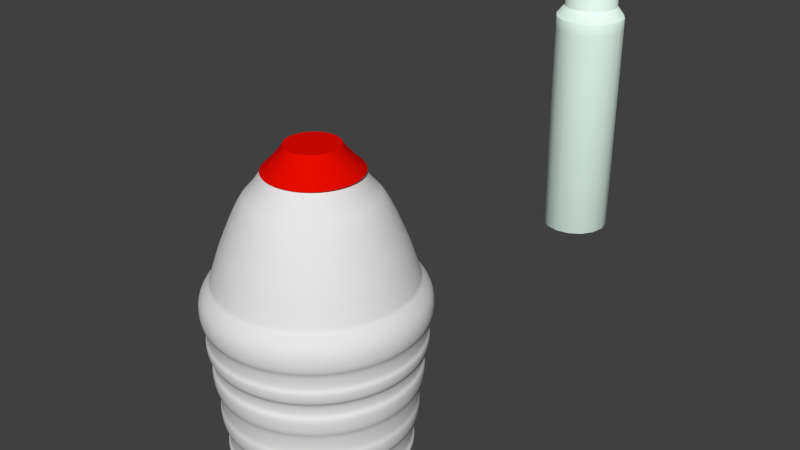 # Source: bottleoil.blend  (saved by Blender 2.74.0; exported with 4.5.12 LTS)
import bpy
from mathutils import Matrix  # noqa: F401  (used for matrix-valued properties, if any)

bpy.ops.wm.read_factory_settings(use_empty=True)
scene = bpy.context.scene
scene.name = 'Scene'

# ---- collections
col_collection_1 = bpy.data.collections.new('Collection 1'); scene.collection.children.link(col_collection_1)

# ---- materials (node trees are filled in below, after node groups)
mat_material_006 = bpy.data.materials.new('Material.006')
mat_material_006.alpha_threshold = 0.0
mat_material_006.use_transparent_shadow = False
mat_material_006.diffuse_color = (0.8, 0.003857, 0.0, 1.0)
mat_material_006.roughness = 0.5
mat_material_006.specular_intensity = 0.0
mat_material_005 = bpy.data.materials.new('Material.005')
mat_material_005.alpha_threshold = 0.0
mat_material_005.use_transparent_shadow = False
mat_material_005.diffuse_color = (0.8, 0.7818, 0.0, 1.0)
mat_material_005.roughness = 0.5
mat_material_005.specular_intensity = 1.0
mat_bottle2 = bpy.data.materials.new('bottle2')
mat_bottle2.alpha_threshold = 0.0
mat_bottle2.use_transparent_shadow = False
mat_bottle2.roughness = 0.5
mat_bottle2.specular_intensity = 1.0
mat_cover = bpy.data.materials.new('cover')
mat_cover.alpha_threshold = 0.0
mat_cover.use_transparent_shadow = False
mat_cover.diffuse_color = (0.0, 0.0, 0.0, 1.0)
mat_cover.roughness = 0.5
mat_cover.specular_intensity = 0.2
mat_material_004 = bpy.data.materials.new('Material.004')
mat_material_004.alpha_threshold = 0.0
mat_material_004.use_transparent_shadow = False
mat_material_004.diffuse_color = (0.8, 0.6477, 0.0, 1.0)
mat_material_004.roughness = 0.5
mat_material_004.specular_intensity = 1.0
mat_material_002 = bpy.data.materials.new('Material.002')
mat_material_002.alpha_threshold = 0.0
mat_material_002.use_transparent_shadow = False
mat_material_002.diffuse_color = (0.8322, 1.0, 0.9111, 1.0)
mat_material_002.roughness = 0.5
mat_material_002.specular_intensity = 1.0

# ---- material node trees

# ---- world
world_world = bpy.data.worlds.new('World'); scene.world = world_world
world_world.color = (0.05088, 0.05088, 0.05088)
world_world.use_sun_shadow = False
world_world.sun_shadow_jitter_overblur = 0.0
world_world.cycles.sampling_method = 'MANUAL'
world_world.cycles.sample_map_resolution = 256

# ---- meshes
me_circle_002 = bpy.data.meshes.new('Circle.002')
me_circle_002.from_pydata([(0.0, 1.0, -0.0779), (-0.3827, 0.9239, -0.0779), (-0.7071, 0.7071, -0.0779), (-0.9239, 0.3827, -0.0779), (-1.0, -4.371e-08, -0.0779), (-0.9239, -0.3827, -0.0779), (-0.7071, -0.7071, -0.0779), (-0.3827, -0.9239, -0.0779), (-1.51e-07, -1.0, -0.0779), (0.3827, -0.9239, -0.0779), (0.7071, -0.7071, -0.0779), (0.9239, -0.3827, -0.0779), (1.0, 1.192e-08, -0.0779), (0.9239, 0.3827, -0.0779), (0.7071, 0.7071, -0.0779), (0.3827, 0.9239, -0.0779), (-6.757e-09, 0.8186, 0.09485), (-0.3133, 0.7563, 0.09485), (-0.5789, 0.5789, 0.09485), (-0.7563, 0.3133, 0.09485), (-0.8186, -3.376e-08, 0.09485), (-0.7563, -0.3133, 0.09485), (-0.5789, -0.5789, 0.09485), (-0.3133, -0.7563, 0.09485), (-1.304e-07, -0.8186, 0.09485), (0.3133, -0.7563, 0.09485), (0.5789, -0.5789, 0.09485), (0.7563, -0.3133, 0.09485), (0.8186, 1.179e-08, 0.09485), (0.7563, 0.3133, 0.09485), (0.5789, 0.5789, 0.09485), (0.3133, 0.7563, 0.09485), (-1.816e-08, 0.6685, 0.2497), (-0.2558, 0.6176, 0.2497), (-0.4727, 0.4727, 0.2497), (-0.6176, 0.2558, 0.2497), (-0.6685, -2.757e-08, 0.2497), (-0.6176, -0.2558, 0.2497), (-0.4727, -0.4727, 0.2497), (-0.2558, -0.6176, 0.2497), (-1.191e-07, -0.6685, 0.2497), (0.2558, -0.6176, 0.2497), (0.4727, -0.4727, 0.2497), (0.6176, -0.2558, 0.2497), (0.6685, 9.627e-09, 0.2497), (0.6176, 0.2558, 0.2497), (0.4727, 0.4727, 0.2497), (0.2558, 0.6176, 0.2497), (-2.316e-08, 0.5945, 0.3511), (-0.2275, 0.5493, 0.3511), (-0.4204, 0.4204, 0.3511), (-0.5493, 0.2275, 0.3511), (-0.5945, -2.493e-08, 0.3511), (-0.5493, -0.2275, 0.3511), (-0.4204, -0.4204, 0.3511), (-0.2275, -0.5493, 0.3511), (-1.129e-07, -0.5945, 0.3511), (0.2275, -0.5493, 0.3511), (0.4204, -0.4204, 0.3511), (0.5493, -0.2275, 0.3511), (0.5945, 8.149e-09, 0.3511), (0.5493, 0.2275, 0.3511), (0.4204, 0.4204, 0.3511), (0.2275, 0.5493, 0.3511), (-3.726e-09, 0.9, -0.0779), (-0.3444, 0.8315, -0.0779), (-0.6364, 0.6364, -0.0779), (-0.8315, 0.3444, -0.0779), (-0.9, -3.822e-08, -0.0779), (-0.8315, -0.3444, -0.0779), (-0.6364, -0.6364, -0.0779), (-0.3444, -0.8315, -0.0779), (-1.396e-07, -0.9, -0.0779), (0.3444, -0.8315, -0.0779), (0.6364, -0.6364, -0.0779), (0.8315, -0.3444, -0.0779), (0.9, 1.185e-08, -0.0779), (0.8315, 0.3444, -0.0779), (0.6364, 0.6364, -0.0779), (0.3444, 0.8315, -0.0779), (-2.638e-08, 0.5565, 0.4211), (-0.213, 0.5142, 0.4211), (-0.3935, 0.3935, 0.4211), (-0.5142, 0.213, 0.4211), (-0.5565, -2.334e-08, 0.4211), (-0.5142, -0.213, 0.4211), (-0.3935, -0.3935, 0.4211), (-0.213, -0.5142, 0.4211), (-1.104e-07, -0.5565, 0.4211), (0.213, -0.5142, 0.4211), (0.3935, -0.3935, 0.4211), (0.5142, -0.213, 0.4211), (0.5565, 7.629e-09, 0.4211), (0.5142, 0.213, 0.4211), (0.3935, 0.3935, 0.4211), (0.213, 0.5142, 0.4211)], [], [(7, 6, 22, 23), (5, 4, 20, 21), (0, 15, 31, 16), (3, 2, 18, 19), (14, 13, 29, 30), (1, 0, 16, 17), (12, 11, 27, 28), (10, 9, 25, 26), (8, 7, 23, 24), (6, 5, 21, 22), (4, 3, 19, 20), (15, 14, 30, 31), (2, 1, 17, 18), (13, 12, 28, 29), (11, 10, 26, 27), (9, 8, 24, 25), (18, 17, 33, 34), (29, 28, 44, 45), (27, 26, 42, 43), (25, 24, 40, 41), (23, 22, 38, 39), (21, 20, 36, 37), (16, 31, 47, 32), (19, 18, 34, 35), (30, 29, 45, 46), (17, 16, 32, 33), (28, 27, 43, 44), (26, 25, 41, 42), (24, 23, 39, 40), (22, 21, 37, 38), (20, 19, 35, 36), (31, 30, 46, 47), (35, 34, 50, 51), (46, 45, 61, 62), (33, 32, 48, 49), (44, 43, 59, 60), (42, 41, 57, 58), (40, 39, 55, 56), (38, 37, 53, 54), (36, 35, 51, 52), (47, 46, 62, 63), (34, 33, 49, 50), (45, 44, 60, 61), (43, 42, 58, 59), (41, 40, 56, 57), (39, 38, 54, 55), (37, 36, 52, 53), (32, 47, 63, 48), (6, 7, 71, 70), (4, 5, 69, 68), (15, 0, 64, 79), (2, 3, 67, 66), (13, 14, 78, 77), (0, 1, 65, 64), (11, 12, 76, 75), (9, 10, 74, 73), (7, 8, 72, 71), (5, 6, 70, 69), (3, 4, 68, 67), (14, 15, 79, 78), (1, 2, 66, 65), (12, 13, 77, 76), (10, 11, 75, 74), (8, 9, 73, 72), (52, 51, 83, 84), (63, 62, 94, 95), (50, 49, 81, 82), (61, 60, 92, 93), (59, 58, 90, 91), (57, 56, 88, 89), (55, 54, 86, 87), (53, 52, 84, 85), (48, 63, 95, 80), (51, 50, 82, 83), (62, 61, 93, 94), (49, 48, 80, 81), (60, 59, 91, 92), (58, 57, 89, 90), (56, 55, 87, 88), (54, 53, 85, 86), (81, 80, 95, 94, 93, 92, 91, 90, 89, 88, 87, 86, 85, 84, 83, 82)])
me_circle_002.polygons.foreach_set('use_smooth', [True] * 81)
me_circle_002.materials.append(mat_material_006)
me_circle_002.use_remesh_preserve_volume = False
me_circle_002.use_remesh_preserve_attributes = False
me_circle_002.use_mirror_vertex_groups = False
me_circle_002.update()
me_cylinder_007 = bpy.data.meshes.new('Cylinder.007')
me_cylinder_007.from_pydata([(0.04571, 0.8401, -1.314), (0.04571, 1.0, 0.6857), (0.3331, 0.7895, -1.314), (0.3877, 0.9397, 0.6857), (0.5857, 0.6436, -1.314), (0.6885, 0.766, 0.6857), (0.7733, 0.4201, -1.314), (0.9117, 0.5, 0.6857), (0.8731, 0.1459, -1.314), (1.031, 0.1736, 0.6857), (0.8731, -0.1459, -1.314), (1.031, -0.1736, 0.6857), (0.7733, -0.4201, -1.314), (0.9117, -0.5, 0.6857), (0.5857, -0.6436, -1.314), (0.6885, -0.766, 0.6857), (0.3331, -0.7895, -1.314), (0.3877, -0.9397, 0.6857), (0.04571, -0.8401, -1.314), (0.04571, -1.0, 0.6857), (-0.2416, -0.7895, -1.314), (-0.2963, -0.9397, 0.6857), (-0.4943, -0.6436, -1.314), (-0.5971, -0.766, 0.6857), (-0.6819, -0.4201, -1.314), (-0.8203, -0.5, 0.6857), (-0.7817, -0.1459, -1.314), (-0.9391, -0.1736, 0.6857), (-0.7817, 0.1459, -1.314), (-0.9391, 0.1736, 0.6857), (-0.6819, 0.4201, -1.314), (-0.8203, 0.5, 0.6857), (-0.4943, 0.6436, -1.314), (-0.5971, 0.766, 0.6857), (-0.2416, 0.7895, -1.314), (-0.2963, 0.9397, 0.6857), (0.04571, 1.0, -1.242), (0.3877, 0.9397, -1.242), (0.6885, 0.766, -1.242), (0.9117, 0.5, -1.242), (1.031, 0.1736, -1.242), (1.031, -0.1736, -1.242), (0.9117, -0.5, -1.242), (0.6885, -0.766, -1.242), (0.3877, -0.9397, -1.242), (0.04571, -1.0, -1.242), (-0.2963, -0.9397, -1.242), (-0.5971, -0.766, -1.242), (-0.8203, -0.5, -1.242), (-0.9391, -0.1736, -1.242), (-0.9391, 0.1736, -1.242), (-0.8203, 0.5, -1.242), (-0.5971, 0.766, -1.242), (-0.2963, 0.9397, -1.242)], [], [(36, 1, 3, 37), (37, 3, 5, 38), (38, 5, 7, 39), (39, 7, 9, 40), (40, 9, 11, 41), (41, 11, 13, 42), (42, 13, 15, 43), (43, 15, 17, 44), (44, 17, 19, 45), (45, 19, 21, 46), (46, 21, 23, 47), (47, 23, 25, 48), (48, 25, 27, 49), (49, 27, 29, 50), (50, 29, 31, 51), (51, 31, 33, 52), (53, 35, 1, 36), (52, 33, 35, 53), (32, 52, 53, 34), (34, 53, 36, 0), (30, 51, 52, 32), (28, 50, 51, 30), (26, 49, 50, 28), (24, 48, 49, 26), (22, 47, 48, 24), (20, 46, 47, 22), (18, 45, 46, 20), (16, 44, 45, 18), (14, 43, 44, 16), (12, 42, 43, 14), (10, 41, 42, 12), (8, 40, 41, 10), (6, 39, 40, 8), (4, 38, 39, 6), (2, 37, 38, 4), (0, 36, 37, 2), (0, 2, 4, 6, 8, 10, 12, 14, 16, 18, 20, 22, 24, 26, 28, 30, 32, 34)])
me_cylinder_007.polygons.foreach_set('use_smooth', [True] * 37)
me_cylinder_007.materials.append(mat_material_005)
me_cylinder_007.use_remesh_preserve_volume = False
me_cylinder_007.use_remesh_preserve_attributes = False
me_cylinder_007.use_mirror_vertex_groups = False
me_cylinder_007.update()
me_cylinder_006 = bpy.data.meshes.new('Cylinder.006')
me_cylinder_006.from_pydata([(-0.4713, -0.5739, -0.7169), (-0.4713, -0.2555, 1.283), (-0.2382, -0.615, -0.7169), (-0.1293, -0.3158, 1.283), (-0.03314, -0.7333, -0.7169), (0.1715, -0.4895, 1.283), (0.119, -0.9147, -0.7169), (0.3947, -0.7555, 1.283), (0.2, -1.137, -0.7169), (0.5135, -1.082, 1.283), (0.2, -1.374, -0.7169), (0.5135, -1.429, 1.283), (0.119, -1.596, -0.7169), (0.3947, -1.756, 1.283), (-0.03314, -1.778, -0.7169), (0.1715, -2.022, 1.283), (-0.2382, -1.896, -0.7169), (-0.1293, -2.195, 1.283), (-0.4713, -1.937, -0.7169), (-0.4713, -2.256, 1.283), (-0.7044, -1.896, -0.7169), (-0.8133, -2.195, 1.283), (-0.9094, -1.778, -0.7169), (-1.114, -2.022, 1.283), (-1.062, -1.596, -0.7169), (-1.337, -1.756, 1.283), (-1.143, -1.374, -0.7169), (-1.456, -1.429, 1.283), (-1.143, -1.137, -0.7169), (-1.456, -1.082, 1.283), (-1.062, -0.9147, -0.7169), (-1.337, -0.7555, 1.283), (-0.9094, -0.7333, -0.7169), (-1.114, -0.4895, 1.283), (-0.7044, -0.615, -0.7169), (-0.8133, -0.3158, 1.283), (-0.4713, -0.4305, -0.4678), (-0.1891, -0.4803, -0.4678), (0.059, -0.6235, -0.4678), (0.2432, -0.843, -0.4678), (0.3412, -1.112, -0.4678), (0.3412, -1.399, -0.4678), (0.2432, -1.668, -0.4678), (0.059, -1.887, -0.4678), (-0.1891, -2.031, -0.4678), (-0.4713, -2.08, -0.4678), (-0.7534, -2.031, -0.4678), (-1.002, -1.887, -0.4678), (-1.186, -1.668, -0.4678), (-1.284, -1.399, -0.4678), (-1.284, -1.112, -0.4678), (-1.186, -0.843, -0.4678), (-1.002, -0.6235, -0.4678), (-0.7534, -0.4803, -0.4678), (-0.7539, -2.032, -0.1065), (-0.7454, -2.009, -0.3549), (-1.002, -1.888, -0.1065), (-0.9864, -1.869, -0.3549), (-1.187, -1.669, -0.1065), (-1.165, -1.656, -0.3549), (-1.285, -1.399, -0.1065), (-1.261, -1.395, -0.3549), (-1.285, -1.112, -0.1065), (-1.261, -1.116, -0.3549), (-1.187, -0.8424, -0.1065), (-1.165, -0.8548, -0.3549), (-0.4713, -0.4541, -0.3549), (-0.4713, -0.4293, -0.1065), (-0.7454, -0.5024, -0.3549), (-0.7539, -0.4791, -0.1065), (-1.002, -0.6226, -0.1065), (-0.9864, -0.6416, -0.3549), (-0.4713, -0.4198, -0.3602), (-0.4713, -0.3939, -0.1012), (-0.1766, -0.4458, -0.1012), (-0.1854, -0.4702, -0.3602), (0.08256, -0.5955, -0.1012), (0.06591, -0.6153, -0.3602), (0.2749, -0.8247, -0.1012), (0.2525, -0.8376, -0.3602), (0.3772, -1.106, -0.1012), (0.3517, -1.11, -0.3602), (0.3772, -1.405, -0.1012), (0.3517, -1.401, -0.3602), (0.2749, -1.686, -0.1012), (0.2525, -1.673, -0.3602), (0.08256, -1.916, -0.1012), (0.06591, -1.896, -0.3602), (-0.1766, -2.065, -0.1012), (-0.1854, -2.041, -0.3602), (-0.4713, -2.117, -0.1012), (-0.4713, -2.091, -0.3602), (-0.766, -2.065, -0.1012), (-0.7571, -2.041, -0.3602), (-1.025, -1.916, -0.1012), (-1.008, -1.896, -0.3602), (-1.217, -1.686, -0.1012), (-1.195, -1.673, -0.3602), (-1.32, -1.405, -0.1012), (-1.294, -1.401, -0.3602), (-1.32, -1.106, -0.1012), (-1.294, -1.11, -0.3602), (-1.217, -0.8247, -0.1012), (-1.195, -0.8376, -0.3602), (-1.025, -0.5955, -0.1012), (-1.008, -0.6153, -0.3602), (-0.7571, -0.4702, -0.3602), (-0.766, -0.4458, -0.1012), (-0.4713, -2.057, -0.3549), (-0.4713, -2.082, -0.1065), (-0.1972, -2.009, -0.3549), (-0.1887, -2.032, -0.1065), (0.04385, -1.869, -0.3549), (0.05981, -1.888, -0.1065), (0.2228, -1.656, -0.3549), (0.2443, -1.669, -0.1065), (0.3179, -1.395, -0.3549), (0.3424, -1.399, -0.1065), (0.3179, -1.116, -0.3549), (0.3424, -1.112, -0.1065), (0.2228, -0.8548, -0.3549), (0.2443, -0.8424, -0.1065), (0.04385, -0.6416, -0.3549), (0.05981, -0.6226, -0.1065), (-0.1972, -0.5024, -0.3549), (-0.1887, -0.4791, -0.1065), (-0.1787, -2.059, 0.08806), (-0.1704, -2.082, 0.3326), (0.07853, -1.911, 0.08806), (0.09425, -1.929, 0.3326), (0.2695, -1.683, 0.08806), (0.2907, -1.695, 0.3326), (0.3711, -1.404, 0.08806), (0.3952, -1.408, 0.3326), (0.3711, -1.107, 0.08806), (0.3952, -1.103, 0.3326), (0.2695, -0.8278, 0.08806), (0.2907, -0.8156, 0.3326), (0.07853, -0.6003, 0.08806), (0.09425, -0.5815, 0.3326), (-0.1787, -0.4517, 0.08806), (-0.1704, -0.4288, 0.3326), (-0.4713, -0.3757, 0.3326), (-0.4713, -0.4001, 0.08806), (-0.4713, -0.3502, 0.3361), (-0.4713, -0.3753, 0.08451), (-0.1702, -0.4284, 0.08451), (-0.1616, -0.4048, 0.3361), (-0.7723, -0.4284, 0.08451), (-0.7809, -0.4048, 0.3361), (0.09449, -0.5812, 0.08451), (0.1107, -0.562, 0.3361), (0.291, -0.8154, 0.08451), (0.3128, -0.8028, 0.3361), (0.3955, -1.103, 0.08451), (0.4203, -1.098, 0.3361), (0.3955, -1.408, 0.08451), (0.4203, -1.413, 0.3361), (0.291, -1.696, 0.08451), (0.3128, -1.708, 0.3361), (0.09449, -1.93, 0.08451), (0.1107, -1.949, 0.3361), (-0.1702, -2.083, 0.08451), (-0.1616, -2.106, 0.3361), (-0.4713, -2.136, 0.08451), (-0.4713, -2.161, 0.3361), (-0.7723, -2.083, 0.08451), (-0.7809, -2.106, 0.3361), (-1.037, -1.93, 0.08451), (-1.053, -1.949, 0.3361), (-1.234, -1.696, 0.08451), (-1.255, -1.708, 0.3361), (-1.338, -1.408, 0.08451), (-1.363, -1.413, 0.3361), (-1.338, -1.103, 0.08451), (-1.363, -1.098, 0.3361), (-1.234, -0.8154, 0.08451), (-1.255, -0.8028, 0.3361), (-1.037, -0.5812, 0.08451), (-1.053, -0.562, 0.3361), (-0.4713, -2.135, 0.3326), (-0.4713, -2.111, 0.08806), (-0.7722, -2.082, 0.3326), (-0.7638, -2.059, 0.08806), (-1.037, -1.929, 0.3326), (-1.021, -1.911, 0.08806), (-1.233, -1.695, 0.3326), (-1.212, -1.683, 0.08806), (-1.338, -1.408, 0.3326), (-1.314, -1.404, 0.08806), (-1.338, -1.103, 0.3326), (-1.314, -1.107, 0.08806), (-1.233, -0.8156, 0.3326), (-1.212, -0.8278, 0.08806), (-1.037, -0.5815, 0.3326), (-1.021, -0.6003, 0.08806), (-0.7722, -0.4288, 0.3326), (-0.7638, -0.4517, 0.08806), (-1.055, -1.951, 0.7023), (-1.044, -1.939, 0.5445), (-1.257, -1.709, 0.7023), (-1.243, -1.701, 0.5445), (-1.365, -1.413, 0.7023), (-1.349, -1.41, 0.5445), (-1.365, -1.098, 0.7023), (-1.349, -1.101, 0.5445), (-1.257, -0.8018, 0.7023), (-1.243, -0.8097, 0.5445), (-0.7762, -0.4176, 0.5445), (-0.7816, -0.4028, 0.7023), (-1.055, -0.5604, 0.7023), (-1.044, -0.5725, 0.5445), (-0.1663, -0.4176, 0.5445), (-0.1609, -0.4028, 0.7023), (-0.4713, -0.3481, 0.7023), (-0.4713, -0.3639, 0.5445), (-0.4713, -0.3133, 0.7053), (-0.4713, -0.3296, 0.5415), (-0.1546, -0.3855, 0.5415), (-0.149, -0.3701, 0.7053), (-0.7879, -0.3855, 0.5415), (-0.7936, -0.3701, 0.7053), (0.1344, -0.5337, 0.7053), (0.1238, -0.5463, 0.5415), (-1.077, -0.5337, 0.7053), (-1.066, -0.5463, 0.5415), (0.3447, -0.7844, 0.7053), (0.3305, -0.7926, 0.5415), (0.4566, -1.092, 0.7053), (0.4405, -1.095, 0.5415), (0.4566, -1.419, 0.7053), (0.4405, -1.416, 0.5415), (0.3447, -1.727, 0.7053), (0.3305, -1.718, 0.5415), (0.1344, -1.977, 0.7053), (0.1238, -1.965, 0.5415), (-0.149, -2.141, 0.7053), (-0.1546, -2.126, 0.5415), (-0.4713, -2.198, 0.7053), (-0.4713, -2.181, 0.5415), (-0.7936, -2.141, 0.7053), (-0.7879, -2.126, 0.5415), (-1.077, -1.977, 0.7053), (-1.066, -1.965, 0.5415), (-1.287, -1.727, 0.7053), (-1.273, -1.718, 0.5415), (-1.399, -1.419, 0.7053), (-1.383, -1.416, 0.5415), (-1.399, -1.092, 0.7053), (-1.383, -1.095, 0.5415), (-1.287, -0.7844, 0.7053), (-1.273, -0.7926, 0.5415), (-0.7762, -2.093, 0.5445), (-0.7816, -2.108, 0.7023), (-0.4713, -2.147, 0.5445), (-0.4713, -2.163, 0.7023), (-0.1663, -2.093, 0.5445), (-0.1609, -2.108, 0.7023), (0.1019, -1.939, 0.5445), (0.112, -1.951, 0.7023), (0.3009, -1.701, 0.5445), (0.3146, -1.709, 0.7023), (0.4068, -1.41, 0.5445), (0.4224, -1.413, 0.7023), (0.4068, -1.101, 0.5445), (0.4224, -1.098, 0.7023), (0.3009, -0.8097, 0.5445), (0.3146, -0.8018, 0.7023), (0.1019, -0.5725, 0.5445), (0.112, -0.5604, 0.7023), (-0.7886, -2.13, 0.8595), (-0.7953, -2.148, 1.055), (-0.4699, -2.186, 0.8595), (-0.4699, -2.206, 1.055), (-0.1513, -2.13, 0.8595), (-0.1446, -2.148, 1.055), (0.1289, -1.968, 0.8595), (0.1415, -1.983, 1.055), (0.3369, -1.72, 0.8595), (0.3538, -1.73, 1.055), (0.4475, -1.416, 0.8595), (0.4668, -1.42, 1.055), (0.4668, -1.089, 1.055), (0.4475, -1.093, 0.8595), (-0.1513, -0.379, 0.8595), (-0.1446, -0.3606, 1.055), (-0.4699, -0.3033, 1.055), (-0.4699, -0.3229, 0.8595), (-0.4699, -0.2739, 1.058), (-0.4699, -0.2941, 0.8565), (-0.1415, -0.352, 0.8565), (-0.1346, -0.333, 1.058), (-0.7984, -0.352, 0.8565), (-0.8053, -0.333, 1.058), (0.1604, -0.5033, 1.058), (0.1474, -0.5188, 0.8565), (-1.087, -0.5188, 0.8565), (-1.1, -0.5033, 1.058), (0.3618, -0.7743, 0.8565), (0.3793, -0.7642, 1.058), (-1.302, -0.7743, 0.8565), (-1.319, -0.7642, 1.058), (0.4957, -1.084, 1.058), (0.4758, -1.088, 0.8565), (0.4758, -1.421, 0.8565), (0.4957, -1.425, 1.058), (0.3618, -1.735, 0.8565), (0.3793, -1.745, 1.058), (0.1474, -1.99, 0.8565), (0.1604, -2.006, 1.058), (-0.1415, -2.157, 0.8565), (-0.1346, -2.176, 1.058), (-0.4699, -2.215, 0.8565), (-0.4699, -2.235, 1.058), (-0.7984, -2.157, 0.8565), (-0.8053, -2.176, 1.058), (-1.087, -1.99, 0.8565), (-1.1, -2.006, 1.058), (-1.302, -1.735, 0.8565), (-1.319, -1.745, 1.058), (-1.416, -1.421, 0.8565), (-1.436, -1.425, 1.058), (-1.416, -1.088, 0.8565), (-1.436, -1.084, 1.058), (-1.081, -1.983, 1.055), (-1.069, -1.968, 0.8595), (-1.294, -1.73, 1.055), (-1.277, -1.72, 0.8595), (-1.407, -1.42, 1.055), (-1.387, -1.416, 0.8595), (-1.407, -1.089, 1.055), (-1.387, -1.093, 0.8595), (-1.294, -0.7789, 1.055), (-1.277, -0.7887, 0.8595), (-1.081, -0.5258, 1.055), (-1.069, -0.5408, 0.8595), (-0.7953, -0.3606, 1.055), (-0.7886, -0.379, 0.8595), (0.1289, -0.5408, 0.8595), (0.1415, -0.5258, 1.055), (0.3538, -0.7789, 1.055), (0.3369, -0.7887, 0.8595), (-0.4713, -0.3718, 1.442), (-0.169, -0.4251, 1.442), (0.09674, -0.5786, 1.442), (0.294, -0.8137, 1.442), (0.399, -1.102, 1.442), (0.399, -1.409, 1.442), (0.294, -1.697, 1.442), (0.09674, -1.932, 1.442), (-0.169, -2.086, 1.442), (-0.4713, -2.139, 1.442), (-0.7735, -2.086, 1.442), (-1.039, -1.932, 1.442), (-1.237, -1.697, 1.442), (-1.342, -1.409, 1.442), (-1.342, -1.102, 1.442), (-1.237, -0.8137, 1.442), (-1.039, -0.5786, 1.442), (-0.7735, -0.4251, 1.442), (-0.4713, -0.3718, 1.442), (-0.169, -0.4251, 1.442), (0.09674, -0.5786, 1.442), (0.294, -0.8137, 1.442), (0.399, -1.102, 1.442), (0.399, -1.409, 1.442), (0.294, -1.697, 1.442), (0.09674, -1.932, 1.442), (-0.169, -2.086, 1.442), (-0.4713, -2.139, 1.442), (-0.7735, -2.086, 1.442), (-1.039, -1.932, 1.442), (-1.237, -1.697, 1.442), (-1.342, -1.409, 1.442), (-1.342, -1.102, 1.442), (-1.237, -0.8137, 1.442), (-1.039, -0.5786, 1.442), (-0.7735, -0.4251, 1.442), (-0.4713, -0.4133, 1.589), (-0.1832, -0.4641, 1.589), (0.07009, -0.6103, 1.589), (0.2581, -0.8344, 1.589), (0.3582, -1.109, 1.589), (0.3582, -1.402, 1.589), (0.2581, -1.677, 1.589), (0.07009, -1.901, 1.589), (-0.1832, -2.047, 1.589), (-0.4713, -2.098, 1.589), (-0.7593, -2.047, 1.589), (-1.013, -1.901, 1.589), (-1.201, -1.677, 1.589), (-1.301, -1.402, 1.589), (-1.301, -1.109, 1.589), (-1.201, -0.8344, 1.589), (-1.013, -0.6103, 1.589), (-0.7593, -0.4641, 1.589), (-0.4713, -0.4597, 1.756), (-0.1991, -0.5077, 1.756), (0.04024, -0.6459, 1.756), (0.2179, -0.8576, 1.756), (0.3124, -1.117, 1.756), (0.3124, -1.394, 1.756), (0.2179, -1.653, 1.756), (0.04024, -1.865, 1.756), (-0.1991, -2.003, 1.756), (-0.4713, -2.051, 1.756), (-0.7435, -2.003, 1.756), (-0.9828, -1.865, 1.756), (-1.16, -1.653, 1.756), (-1.255, -1.394, 1.756), (-1.255, -1.117, 1.756), (-1.16, -0.8576, 1.756), (-0.9828, -0.6459, 1.756), (-0.7435, -0.5077, 1.756), (-0.4713, -0.5264, 1.938), (-0.2219, -0.5704, 1.938), (-0.002623, -0.697, 1.938), (0.1601, -0.891, 1.938), (0.2467, -1.129, 1.938), (0.2467, -1.382, 1.938), (0.1601, -1.62, 1.938), (-0.002623, -1.814, 1.938), (-0.2219, -1.941, 1.938), (-0.4713, -1.985, 1.938), (-0.7207, -1.941, 1.938), (-0.9399, -1.814, 1.938), (-1.103, -1.62, 1.938), (-1.189, -1.382, 1.938), (-1.189, -1.129, 1.938), (-1.103, -0.891, 1.938), (-0.9399, -0.697, 1.938), (-0.7207, -0.5704, 1.938), (-0.4713, -0.5632, 2.038), (-0.2345, -0.6049, 2.038), (-0.02625, -0.7251, 2.038), (0.1283, -0.9093, 2.038), (0.2105, -1.135, 2.038), (0.2105, -1.376, 2.038), (0.1283, -1.602, 2.038), (-0.02625, -1.786, 2.038), (-0.2345, -1.906, 2.038), (-0.4713, -1.948, 2.038), (-0.7081, -1.906, 2.038), (-0.9163, -1.786, 2.038), (-1.071, -1.602, 2.038), (-1.153, -1.376, 2.038), (-1.153, -1.135, 2.038), (-1.071, -0.9093, 2.038), (-0.9163, -0.7251, 2.038), (-0.7081, -0.6049, 2.038), (-0.4713, -0.6261, 2.188), (-0.256, -0.664, 2.188), (-0.0667, -0.7733, 2.188), (0.07381, -0.9408, 2.188), (0.1486, -1.146, 2.188), (0.1486, -1.365, 2.188), (0.07381, -1.57, 2.188), (-0.0667, -1.738, 2.188), (-0.256, -1.847, 2.188), (-0.4713, -1.885, 2.188), (-0.6866, -1.847, 2.188), (-0.8759, -1.738, 2.188), (-1.016, -1.57, 2.188), (-1.091, -1.365, 2.188), (-1.091, -1.146, 2.188), (-1.016, -0.9408, 2.188), (-0.8759, -0.7733, 2.188), (-0.6866, -0.664, 2.188), (-0.4713, -0.6769, 2.284), (-0.2734, -0.7118, 2.284), (-0.09937, -0.8123, 2.284), (0.0298, -0.9662, 2.284), (0.09853, -1.155, 2.284), (0.09853, -1.356, 2.284), (0.0298, -1.545, 2.284), (-0.09937, -1.699, 2.284), (-0.2734, -1.799, 2.284), (-0.4713, -1.834, 2.284), (-0.6692, -1.799, 2.284), (-0.8432, -1.699, 2.284), (-0.9724, -1.545, 2.284), (-1.041, -1.356, 2.284), (-1.041, -1.155, 2.284), (-0.9724, -0.9662, 2.284), (-0.8432, -0.8123, 2.284), (-0.6692, -0.7118, 2.284), (-0.4713, -0.7433, 2.355), (-0.2961, -0.7742, 2.355), (-0.1421, -0.8632, 2.355), (-0.02773, -0.9994, 2.355), (0.0331, -1.167, 2.355), (0.0331, -1.344, 2.355), (-0.02773, -1.512, 2.355), (-0.1421, -1.648, 2.355), (-0.2961, -1.737, 2.355), (-0.4713, -1.768, 2.355), (-0.6465, -1.737, 2.355), (-0.8005, -1.648, 2.355), (-0.9148, -1.512, 2.355), (-0.9757, -1.344, 2.355), (-0.9757, -1.167, 2.355), (-0.9148, -0.9994, 2.355), (-0.8005, -0.8632, 2.355), (-0.6465, -0.7742, 2.355), (-0.4713, -0.8486, 2.528), (-0.3321, -0.8732, 2.528), (-0.2098, -0.9438, 2.528), (-0.1189, -1.052, 2.528), (-0.07061, -1.185, 2.528), (-0.07061, -1.326, 2.528), (-0.1189, -1.459, 2.528), (-0.2098, -1.567, 2.528), (-0.3321, -1.638, 2.528), (-0.4713, -1.662, 2.528), (-0.6104, -1.638, 2.528), (-0.7328, -1.567, 2.528), (-0.8236, -1.459, 2.528), (-0.872, -1.326, 2.528), (-0.872, -1.185, 2.528), (-0.8236, -1.052, 2.528), (-0.7328, -0.9438, 2.528), (-0.6104, -0.8732, 2.528), (-0.4713, -0.8944, 2.6), (-0.3478, -0.9161, 2.6), (-0.2391, -0.9789, 2.6), (-0.1585, -1.075, 2.6), (-0.1156, -1.193, 2.6), (-0.1156, -1.318, 2.6), (-0.1585, -1.436, 2.6), (-0.2391, -1.532, 2.6), (-0.3478, -1.595, 2.6), (-0.4713, -1.617, 2.6), (-0.5948, -1.595, 2.6), (-0.7034, -1.532, 2.6), (-0.784, -1.436, 2.6), (-0.8269, -1.318, 2.6), (-0.8269, -1.193, 2.6), (-0.784, -1.075, 2.6), (-0.7034, -0.9789, 2.6), (-0.5948, -0.9161, 2.6), (-0.4713, -0.9388, 2.648), (-0.363, -0.9579, 2.648), (-0.2677, -1.013, 2.648), (-0.197, -1.097, 2.648), (-0.1594, -1.201, 2.648), (-0.1594, -1.31, 2.648), (-0.197, -1.414, 2.648), (-0.2677, -1.498, 2.648), (-0.363, -1.553, 2.648), (-0.4713, -1.572, 2.648), (-0.5796, -1.553, 2.648), (-0.6748, -1.498, 2.648), (-0.7455, -1.414, 2.648), (-0.7831, -1.31, 2.648), (-0.7832, -1.201, 2.648), (-0.7455, -1.097, 2.648), (-0.6748, -1.013, 2.648), (-0.5796, -0.9579, 2.648), (-0.4713, -0.9686, 2.648), (-0.3732, -0.9859, 2.648), (-0.2869, -1.036, 2.648), (-0.2228, -1.112, 2.648), (-0.1887, -1.206, 2.648), (-0.1887, -1.305, 2.648), (-0.2228, -1.399, 2.648), (-0.2869, -1.475, 2.648), (-0.3732, -1.525, 2.648), (-0.4713, -1.542, 2.648), (-0.5694, -1.525, 2.648), (-0.6557, -1.475, 2.648), (-0.7197, -1.399, 2.648), (-0.7538, -1.305, 2.648), (-0.7538, -1.206, 2.648), (-0.7198, -1.112, 2.648), (-0.6557, -1.036, 2.648), (-0.5694, -0.9859, 2.648)], [], [(53, 106, 72, 36), (37, 75, 77, 38), (38, 77, 79, 39), (39, 79, 81, 40), (40, 81, 83, 41), (41, 83, 85, 42), (42, 85, 87, 43), (43, 87, 89, 44), (44, 89, 91, 45), (45, 91, 93, 46), (46, 93, 95, 47), (47, 95, 97, 48), (48, 97, 99, 49), (49, 99, 101, 50), (50, 101, 103, 51), (51, 103, 105, 52), (21, 19, 351, 352), (36, 72, 75, 37), (52, 105, 106, 53), (0, 2, 4, 6, 8, 10, 12, 14, 16, 18, 20, 22, 24, 26, 28, 30, 32, 34), (32, 52, 53, 34), (34, 53, 36, 0), (30, 51, 52, 32), (28, 50, 51, 30), (26, 49, 50, 28), (24, 48, 49, 26), (22, 47, 48, 24), (20, 46, 47, 22), (18, 45, 46, 20), (16, 44, 45, 18), (14, 43, 44, 16), (12, 42, 43, 14), (10, 41, 42, 12), (8, 40, 41, 10), (6, 39, 40, 8), (4, 38, 39, 6), (2, 37, 38, 4), (0, 36, 37, 2), (70, 69, 68, 71), (147, 218, 223, 151), (151, 223, 227, 153), (102, 176, 178, 104), (100, 174, 176, 102), (98, 172, 174, 100), (96, 170, 172, 98), (94, 168, 170, 96), (92, 166, 168, 94), (90, 164, 166, 92), (88, 162, 164, 90), (86, 160, 162, 88), (84, 158, 160, 86), (82, 156, 158, 84), (80, 154, 156, 82), (78, 152, 154, 80), (76, 150, 152, 78), (74, 146, 150, 76), (81, 79, 120, 118), (82, 84, 115, 117), (97, 95, 57, 59), (107, 73, 67, 69), (98, 100, 62, 60), (79, 77, 122, 120), (95, 93, 55, 57), (80, 82, 117, 119), (77, 75, 124, 122), (96, 98, 60, 58), (78, 80, 119, 121), (93, 91, 108, 55), (94, 96, 58, 56), (106, 105, 71, 68), (76, 78, 121, 123), (91, 89, 110, 108), (92, 94, 56, 54), (72, 106, 68, 66), (107, 148, 145, 73), (69, 67, 66, 68), (64, 70, 71, 65), (62, 64, 65, 63), (60, 62, 63, 61), (58, 60, 61, 59), (56, 58, 59, 57), (54, 56, 57, 55), (109, 54, 55, 108), (111, 109, 108, 110), (113, 111, 110, 112), (115, 113, 112, 114), (117, 115, 114, 116), (119, 117, 116, 118), (121, 119, 118, 120), (123, 121, 120, 122), (125, 123, 122, 124), (67, 125, 124, 66), (100, 102, 64, 62), (73, 74, 125, 67), (104, 107, 69, 70), (99, 97, 59, 61), (84, 86, 113, 115), (102, 104, 70, 64), (83, 81, 118, 116), (101, 99, 61, 63), (86, 88, 111, 113), (85, 83, 116, 114), (103, 101, 63, 65), (88, 90, 109, 111), (75, 72, 66, 124), (87, 85, 114, 112), (90, 92, 54, 109), (105, 103, 65, 71), (74, 76, 123, 125), (89, 87, 112, 110), (219, 290, 295, 222), (104, 178, 148, 107), (153, 227, 229, 155), (155, 229, 231, 157), (157, 231, 233, 159), (159, 233, 235, 161), (161, 235, 237, 163), (163, 237, 239, 165), (165, 239, 241, 167), (167, 241, 243, 169), (169, 243, 245, 171), (171, 245, 247, 173), (173, 247, 249, 175), (175, 249, 251, 177), (226, 298, 303, 228), (142, 141, 140, 143), (222, 295, 298, 226), (73, 145, 146, 74), (146, 145, 143, 140), (166, 164, 181, 183), (155, 157, 133, 135), (150, 146, 140, 138), (173, 175, 190, 188), (168, 166, 183, 185), (157, 159, 131, 133), (175, 177, 192, 190), (152, 150, 138, 136), (159, 161, 129, 131), (170, 168, 185, 187), (145, 148, 197, 143), (154, 152, 136, 134), (177, 179, 194, 192), (172, 170, 187, 189), (161, 163, 127, 129), (156, 154, 134, 132), (179, 149, 196, 194), (149, 220, 217, 144), (141, 139, 138, 140), (139, 137, 136, 138), (137, 135, 134, 136), (135, 133, 132, 134), (133, 131, 130, 132), (131, 129, 128, 130), (129, 127, 126, 128), (127, 180, 181, 126), (180, 182, 183, 181), (182, 184, 185, 183), (184, 186, 187, 185), (186, 188, 189, 187), (188, 190, 191, 189), (190, 192, 193, 191), (192, 194, 195, 193), (194, 196, 197, 195), (196, 142, 143, 197), (171, 173, 188, 186), (164, 162, 126, 181), (153, 155, 135, 137), (148, 178, 195, 197), (169, 171, 186, 184), (151, 153, 137, 139), (162, 160, 128, 126), (167, 169, 184, 182), (178, 176, 193, 195), (147, 151, 139, 141), (160, 158, 130, 128), (165, 167, 182, 180), (176, 174, 191, 193), (149, 144, 142, 196), (158, 156, 132, 130), (144, 147, 141, 142), (163, 165, 180, 127), (174, 172, 189, 191), (291, 3, 5, 294), (294, 5, 7, 299), (299, 7, 9, 302), (214, 213, 212, 215), (302, 9, 11, 305), (246, 320, 322, 248), (244, 318, 320, 246), (242, 316, 318, 244), (240, 314, 316, 242), (238, 312, 314, 240), (236, 310, 312, 238), (234, 308, 310, 236), (232, 306, 308, 234), (230, 304, 306, 232), (228, 303, 304, 230), (144, 217, 218, 147), (177, 251, 225, 179), (179, 225, 220, 149), (248, 250, 206, 204), (229, 227, 266, 264), (245, 243, 199, 201), (224, 221, 209, 210), (230, 232, 261, 263), (246, 248, 204, 202), (228, 230, 263, 265), (243, 241, 252, 199), (244, 246, 202, 200), (216, 219, 213, 214), (219, 222, 269, 213), (226, 228, 265, 267), (241, 239, 254, 252), (242, 244, 200, 198), (239, 237, 256, 254), (217, 220, 208, 215), (220, 225, 211, 208), (240, 242, 198, 253), (221, 292, 289, 216), (210, 209, 208, 211), (206, 210, 211, 207), (204, 206, 207, 205), (202, 204, 205, 203), (200, 202, 203, 201), (198, 200, 201, 199), (253, 198, 199, 252), (255, 253, 252, 254), (257, 255, 254, 256), (259, 257, 256, 258), (261, 259, 258, 260), (263, 261, 260, 262), (265, 263, 262, 264), (267, 265, 264, 266), (209, 214, 215, 208), (269, 267, 266, 268), (213, 269, 268, 212), (223, 218, 212, 268), (247, 245, 201, 203), (232, 234, 259, 261), (231, 229, 264, 262), (250, 224, 210, 206), (222, 226, 267, 269), (249, 247, 203, 205), (234, 236, 257, 259), (233, 231, 262, 260), (251, 249, 205, 207), (236, 238, 255, 257), (221, 216, 214, 209), (235, 233, 260, 258), (218, 217, 215, 212), (225, 251, 207, 211), (238, 240, 253, 255), (237, 235, 258, 256), (227, 223, 268, 266), (293, 35, 1, 288), (305, 11, 13, 307), (307, 13, 15, 309), (309, 15, 17, 311), (311, 17, 19, 313), (313, 19, 21, 315), (315, 21, 23, 317), (317, 23, 25, 319), (319, 25, 27, 321), (321, 27, 29, 323), (286, 285, 284, 287), (323, 29, 31, 301), (301, 31, 33, 297), (297, 33, 35, 293), (216, 289, 290, 219), (250, 300, 296, 224), (248, 322, 300, 250), (224, 296, 292, 221), (320, 318, 327, 329), (309, 311, 275, 277), (297, 293, 336, 334), (304, 303, 283, 280), (311, 313, 273, 275), (303, 298, 341, 283), (322, 320, 329, 331), (306, 304, 280, 278), (293, 288, 286, 336), (300, 322, 331, 333), (313, 315, 271, 273), (290, 289, 287, 284), (308, 306, 278, 276), (294, 299, 340, 339), (296, 300, 333, 335), (315, 317, 324, 271), (299, 302, 282, 340), (310, 308, 276, 274), (288, 1, 3, 291), (282, 281, 280, 283), (281, 279, 278, 280), (279, 277, 276, 278), (277, 275, 274, 276), (275, 273, 272, 274), (273, 271, 270, 272), (271, 324, 325, 270), (324, 326, 327, 325), (326, 328, 329, 327), (328, 330, 331, 329), (330, 332, 333, 331), (332, 334, 335, 333), (334, 336, 337, 335), (336, 286, 287, 337), (339, 340, 341, 338), (340, 282, 283, 341), (285, 339, 338, 284), (301, 297, 334, 332), (289, 292, 337, 287), (307, 309, 277, 279), (318, 316, 325, 327), (291, 294, 339, 285), (288, 291, 285, 286), (323, 301, 332, 330), (316, 314, 270, 325), (305, 307, 279, 281), (298, 295, 338, 341), (321, 323, 330, 328), (302, 305, 281, 282), (314, 312, 272, 270), (319, 321, 328, 326), (295, 290, 284, 338), (312, 310, 274, 272), (317, 319, 326, 324), (292, 296, 335, 337), (5, 3, 343, 344), (27, 25, 354, 355), (11, 9, 346, 347), (33, 31, 357, 358), (3, 1, 342, 343), (17, 15, 349, 350), (23, 21, 352, 353), (7, 5, 344, 345), (29, 27, 355, 356), (35, 33, 358, 359), (13, 11, 347, 348), (19, 17, 350, 351), (25, 23, 353, 354), (9, 7, 345, 346), (31, 29, 356, 357), (1, 35, 359, 342), (15, 13, 348, 349), (344, 343, 361, 362), (355, 354, 372, 373), (353, 352, 370, 371), (351, 350, 368, 369), (342, 359, 377, 360), (349, 348, 366, 367), (347, 346, 364, 365), (358, 357, 375, 376), (345, 344, 362, 363), (356, 355, 373, 374), (343, 342, 360, 361), (354, 353, 371, 372), (352, 351, 369, 370), (350, 349, 367, 368), (359, 358, 376, 377), (348, 347, 365, 366), (346, 345, 363, 364), (357, 356, 374, 375), (370, 369, 387, 388), (368, 367, 385, 386), (377, 376, 394, 395), (366, 365, 383, 384), (364, 363, 381, 382), (375, 374, 392, 393), (362, 361, 379, 380), (373, 372, 390, 391), (371, 370, 388, 389), (369, 368, 386, 387), (360, 377, 395, 378), (367, 366, 384, 385), (365, 364, 382, 383), (376, 375, 393, 394), (363, 362, 380, 381), (374, 373, 391, 392), (361, 360, 378, 379), (372, 371, 389, 390), (378, 395, 413, 396), (385, 384, 402, 403), (383, 382, 400, 401), (394, 393, 411, 412), (381, 380, 398, 399), (392, 391, 409, 410), (379, 378, 396, 397), (390, 389, 407, 408), (388, 387, 405, 406), (386, 385, 403, 404), (395, 394, 412, 413), (384, 383, 401, 402), (382, 381, 399, 400), (393, 392, 410, 411), (380, 379, 397, 398), (391, 390, 408, 409), (389, 388, 406, 407), (387, 386, 404, 405), (400, 399, 417, 418), (411, 410, 428, 429), (398, 397, 415, 416), (409, 408, 426, 427), (407, 406, 424, 425), (405, 404, 422, 423), (396, 413, 431, 414), (403, 402, 420, 421), (401, 400, 418, 419), (412, 411, 429, 430), (399, 398, 416, 417), (410, 409, 427, 428), (397, 396, 414, 415), (408, 407, 425, 426), (406, 405, 423, 424), (404, 403, 421, 422), (413, 412, 430, 431), (402, 401, 419, 420), (415, 414, 432, 433), (426, 425, 443, 444), (424, 423, 441, 442), (422, 421, 439, 440), (431, 430, 448, 449), (420, 419, 437, 438), (418, 417, 435, 436), (429, 428, 446, 447), (416, 415, 433, 434), (427, 426, 444, 445), (425, 424, 442, 443), (423, 422, 440, 441), (414, 431, 449, 432), (421, 420, 438, 439), (419, 418, 436, 437), (430, 429, 447, 448), (417, 416, 434, 435), (428, 427, 445, 446), (441, 440, 458, 459), (432, 449, 467, 450), (439, 438, 456, 457), (437, 436, 454, 455), (448, 447, 465, 466), (435, 434, 452, 453), (446, 445, 463, 464), (433, 432, 450, 451), (444, 443, 461, 462), (442, 441, 459, 460), (440, 439, 457, 458), (449, 448, 466, 467), (438, 437, 455, 456), (436, 435, 453, 454), (447, 446, 464, 465), (434, 433, 451, 452), (445, 444, 462, 463), (443, 442, 460, 461), (467, 466, 484, 485), (456, 455, 473, 474), (454, 453, 471, 472), (465, 464, 482, 483), (452, 451, 469, 470), (463, 462, 480, 481), (461, 460, 478, 479), (459, 458, 476, 477), (450, 467, 485, 468), (457, 456, 474, 475), (455, 454, 472, 473), (466, 465, 483, 484), (453, 452, 470, 471), (464, 463, 481, 482), (451, 450, 468, 469), (462, 461, 479, 480), (460, 459, 477, 478), (458, 457, 475, 476), (471, 470, 488, 489), (482, 481, 499, 500), (469, 468, 486, 487), (480, 479, 497, 498), (478, 477, 495, 496), (476, 475, 493, 494), (485, 484, 502, 503), (474, 473, 491, 492), (472, 471, 489, 490), (483, 482, 500, 501), (470, 469, 487, 488), (481, 480, 498, 499), (479, 478, 496, 497), (477, 476, 494, 495), (468, 485, 503, 486), (475, 474, 492, 493), (473, 472, 490, 491), (484, 483, 501, 502), (497, 496, 514, 515), (495, 494, 512, 513), (486, 503, 521, 504), (493, 492, 510, 511), (491, 490, 508, 509), (502, 501, 519, 520), (489, 488, 506, 507), (500, 499, 517, 518), (487, 486, 504, 505), (498, 497, 515, 516), (496, 495, 513, 514), (494, 493, 511, 512), (503, 502, 520, 521), (492, 491, 509, 510), (490, 489, 507, 508), (501, 500, 518, 519), (488, 487, 505, 506), (499, 498, 516, 517), (512, 511, 529, 530), (521, 520, 538, 539), (510, 509, 527, 528), (508, 507, 525, 526), (519, 518, 536, 537), (506, 505, 523, 524), (517, 516, 534, 535), (515, 514, 532, 533), (513, 512, 530, 531), (504, 521, 539, 522), (511, 510, 528, 529), (509, 508, 526, 527), (520, 519, 537, 538), (507, 506, 524, 525), (518, 517, 535, 536), (505, 504, 522, 523), (516, 515, 533, 534), (514, 513, 531, 532), (527, 526, 544, 545), (538, 537, 555, 556), (525, 524, 542, 543), (536, 535, 553, 554), (523, 522, 540, 541), (534, 533, 551, 552), (532, 531, 549, 550), (530, 529, 547, 548), (539, 538, 556, 557), (528, 527, 545, 546), (526, 525, 543, 544), (537, 536, 554, 555), (524, 523, 541, 542), (535, 534, 552, 553), (533, 532, 550, 551), (531, 530, 548, 549), (522, 539, 557, 540), (529, 528, 546, 547), (542, 541, 559, 560), (553, 552, 570, 571), (551, 550, 568, 569), (549, 548, 566, 567), (540, 557, 575, 558), (547, 546, 564, 565), (545, 544, 562, 563), (556, 555, 573, 574), (543, 542, 560, 561), (554, 553, 571, 572), (541, 540, 558, 559), (552, 551, 569, 570), (550, 549, 567, 568), (548, 547, 565, 566), (557, 556, 574, 575), (546, 545, 563, 564), (544, 543, 561, 562), (555, 554, 572, 573)])
me_cylinder_006.polygons.foreach_set('use_smooth', [True] * 559)
me_cylinder_006.materials.append(mat_bottle2)
me_cylinder_006.use_remesh_preserve_volume = False
me_cylinder_006.use_remesh_preserve_attributes = False
me_cylinder_006.use_mirror_vertex_groups = False
me_cylinder_006.update()
me_circle_001 = bpy.data.meshes.new('Circle.001')
me_circle_001.from_pydata([(0.007076, 0.1518, 0.0892), (-0.08471, 0.1336, 0.0892), (-0.1625, 0.08158, 0.0892), (-0.2145, 0.003765, 0.0892), (-0.2328, -0.08802, 0.0892), (-0.2145, -0.1798, 0.0892), (-0.1625, -0.2576, 0.0892), (-0.08471, -0.3096, 0.0892), (0.007076, -0.3279, 0.0892), (0.09886, -0.3096, 0.0892), (0.1767, -0.2576, 0.0892), (0.2287, -0.1798, 0.0892), (0.2469, -0.08802, 0.0892), (0.2287, 0.003765, 0.0892), (0.1767, 0.08158, 0.0892), (0.09886, 0.1336, 0.0892), (0.007076, 0.1518, 0.1216), (-0.08471, 0.1336, 0.1216), (-0.1625, 0.08158, 0.1216), (-0.2145, 0.003765, 0.1216), (-0.2328, -0.08802, 0.1216), (-0.2145, -0.1798, 0.1216), (-0.1625, -0.2576, 0.1216), (-0.08471, -0.3096, 0.1216), (0.007076, -0.3279, 0.1216), (0.09886, -0.3096, 0.1216), (0.1767, -0.2576, 0.1216), (0.2287, -0.1798, 0.1216), (0.2469, -0.08802, 0.1216), (0.2287, 0.003765, 0.1216), (0.1767, 0.08158, 0.1216), (0.09886, 0.1336, 0.1216), (0.007076, 0.1389, 0.0892), (-0.07975, 0.1216, 0.0892), (-0.1534, 0.07241, 0.0892), (-0.2025, -0.001196, 0.0892), (-0.2198, -0.08802, 0.0892), (-0.2025, -0.1748, 0.0892), (-0.1534, -0.2484, 0.0892), (-0.07975, -0.2976, 0.0892), (0.007076, -0.3149, 0.0892), (0.0939, -0.2976, 0.0892), (0.1675, -0.2484, 0.0892), (0.2167, -0.1748, 0.0892), (0.234, -0.08802, 0.0892), (0.2167, -0.001196, 0.0892), (0.1675, 0.07241, 0.0892), (0.0939, 0.1216, 0.0892)], [], [(3, 2, 18, 19), (14, 13, 29, 30), (1, 0, 16, 17), (12, 11, 27, 28), (10, 9, 25, 26), (8, 7, 23, 24), (6, 5, 21, 22), (4, 3, 19, 20), (15, 14, 30, 31), (2, 1, 17, 18), (13, 12, 28, 29), (11, 10, 26, 27), (9, 8, 24, 25), (7, 6, 22, 23), (5, 4, 20, 21), (0, 15, 31, 16), (2, 3, 35, 34), (17, 16, 31, 30, 29, 28, 27, 26, 25, 24, 23, 22, 21, 20, 19, 18), (13, 14, 46, 45), (0, 1, 33, 32), (11, 12, 44, 43), (9, 10, 42, 41), (7, 8, 40, 39), (5, 6, 38, 37), (3, 4, 36, 35), (14, 15, 47, 46), (1, 2, 34, 33), (12, 13, 45, 44), (10, 11, 43, 42), (8, 9, 41, 40), (6, 7, 39, 38), (4, 5, 37, 36), (15, 0, 32, 47)])
me_circle_001.materials.append(mat_cover)
me_circle_001.use_remesh_preserve_volume = False
me_circle_001.use_remesh_preserve_attributes = False
me_circle_001.use_mirror_vertex_groups = False
me_circle_001.update()
me_cylinder_003 = bpy.data.meshes.new('Cylinder.003')
me_cylinder_003.from_pydata([(0.0, 1.0, -1.0), (0.0, 1.0, 1.0), (0.3827, 0.9239, -1.0), (0.3827, 0.9239, 1.0), (0.7071, 0.7071, -1.0), (0.7071, 0.7071, 1.0), (0.9239, 0.3827, -1.0), (0.9239, 0.3827, 1.0), (1.0, -4.371e-08, -1.0), (1.0, -4.371e-08, 1.0), (0.9239, -0.3827, -1.0), (0.9239, -0.3827, 1.0), (0.7071, -0.7071, -1.0), (0.7071, -0.7071, 1.0), (0.3827, -0.9239, -1.0), (0.3827, -0.9239, 1.0), (1.51e-07, -1.0, -1.0), (1.51e-07, -1.0, 1.0), (-0.3827, -0.9239, -1.0), (-0.3827, -0.9239, 1.0), (-0.7071, -0.7071, -1.0), (-0.7071, -0.7071, 1.0), (-0.9239, -0.3827, -1.0), (-0.9239, -0.3827, 1.0), (-1.0, 1.192e-08, -1.0), (-1.0, 1.192e-08, 1.0), (-0.9239, 0.3827, -1.0), (-0.9239, 0.3827, 1.0), (-0.7071, 0.7071, -1.0), (-0.7071, 0.7071, 1.0), (-0.3827, 0.9239, -1.0), (-0.3827, 0.9239, 1.0)], [], [(0, 1, 3, 2), (2, 3, 5, 4), (4, 5, 7, 6), (6, 7, 9, 8), (8, 9, 11, 10), (10, 11, 13, 12), (12, 13, 15, 14), (14, 15, 17, 16), (16, 17, 19, 18), (18, 19, 21, 20), (20, 21, 23, 22), (22, 23, 25, 24), (24, 25, 27, 26), (26, 27, 29, 28), (30, 31, 1, 0), (28, 29, 31, 30), (0, 2, 4, 6, 8, 10, 12, 14, 16, 18, 20, 22, 24, 26, 28, 30)])
me_cylinder_003.polygons.foreach_set('use_smooth', [True] * 17)
me_cylinder_003.materials.append(mat_material_004)
me_cylinder_003.use_remesh_preserve_volume = False
me_cylinder_003.use_remesh_preserve_attributes = False
me_cylinder_003.use_mirror_vertex_groups = False
me_cylinder_003.update()
me_cylinder_001 = bpy.data.meshes.new('Cylinder.001')
me_cylinder_001.from_pydata([(0.0, 1.0, -1.0), (0.0, 1.0, 1.0), (0.3827, 0.9239, -1.0), (0.3827, 0.9239, 1.0), (0.7071, 0.7071, -1.0), (0.7071, 0.7071, 1.0), (0.9239, 0.3827, -1.0), (0.9239, 0.3827, 1.0), (1.0, -4.371e-08, -1.0), (1.0, -4.371e-08, 1.0), (0.9239, -0.3827, -1.0), (0.9239, -0.3827, 1.0), (0.7071, -0.7071, -1.0), (0.7071, -0.7071, 1.0), (0.3827, -0.9239, -1.0), (0.3827, -0.9239, 1.0), (1.51e-07, -1.0, -1.0), (1.51e-07, -1.0, 1.0), (-0.3827, -0.9239, -1.0), (-0.3827, -0.9239, 1.0), (-0.7071, -0.7071, -1.0), (-0.7071, -0.7071, 1.0), (-0.9239, -0.3827, -1.0), (-0.9239, -0.3827, 1.0), (-1.0, 1.192e-08, -1.0), (-1.0, 1.192e-08, 1.0), (-0.9239, 0.3827, -1.0), (-0.9239, 0.3827, 1.0), (-0.7071, 0.7071, -1.0), (-0.7071, 0.7071, 1.0), (-0.3827, 0.9239, -1.0), (-0.3827, 0.9239, 1.0), (0.0, 1.0, 0.8961), (0.3827, 0.9239, 0.8961), (0.7071, 0.7071, 0.8961), (0.9239, 0.3827, 0.8961), (1.0, -4.371e-08, 0.8961), (0.9239, -0.3827, 0.8961), (0.7071, -0.7071, 0.8961), (0.3827, -0.9239, 0.8961), (1.51e-07, -1.0, 0.8961), (-0.3827, -0.9239, 0.8961), (-0.7071, -0.7071, 0.8961), (-0.9239, -0.3827, 0.8961), (-1.0, 1.192e-08, 0.8961), (-0.9239, 0.3827, 0.8961), (-0.7071, 0.7071, 0.8961), (-0.3827, 0.9239, 0.8961), (0.0, 1.0, 1.0), (0.3827, 0.9239, 1.0), (0.7071, 0.7071, 1.0), (0.9239, 0.3827, 1.0), (1.0, -4.371e-08, 1.0), (0.9239, -0.3827, 1.0), (0.7071, -0.7071, 1.0), (0.3827, -0.9239, 1.0), (1.51e-07, -1.0, 1.0), (-0.3827, -0.9239, 1.0), (-0.7071, -0.7071, 1.0), (-0.9239, -0.3827, 1.0), (-1.0, 1.192e-08, 1.0), (-0.9239, 0.3827, 1.0), (-0.7071, 0.7071, 1.0), (-0.3827, 0.9239, 1.0), (8.694e-09, 0.7666, 1.092), (0.2934, 0.7083, 1.092), (0.5421, 0.5421, 1.092), (0.7083, 0.2934, 1.092), (0.7666, -3.09e-08, 1.092), (0.7083, -0.2934, 1.092), (0.5421, -0.5421, 1.092), (0.2934, -0.7083, 1.092), (1.244e-07, -0.7666, 1.092), (-0.2934, -0.7083, 1.092), (-0.5421, -0.5421, 1.092), (-0.7083, -0.2934, 1.092), (-0.7666, 1.175e-08, 1.092), (-0.7083, 0.2934, 1.092), (-0.5421, 0.5421, 1.092), (-0.2934, 0.7083, 1.092), (8.694e-09, 0.7666, 1.092), (0.2934, 0.7083, 1.092), (0.5421, 0.5421, 1.092), (0.7083, 0.2934, 1.092), (0.7666, -3.09e-08, 1.092), (0.7083, -0.2934, 1.092), (0.5421, -0.5421, 1.092), (0.2934, -0.7083, 1.092), (1.244e-07, -0.7666, 1.092), (-0.2934, -0.7083, 1.092), (-0.5421, -0.5421, 1.092), (-0.7083, -0.2934, 1.092), (-0.7666, 1.175e-08, 1.092), (-0.7083, 0.2934, 1.092), (-0.5421, 0.5421, 1.092), (-0.2934, 0.7083, 1.092), (8.694e-09, 0.7666, 1.092), (0.2934, 0.7083, 1.092), (0.5421, 0.5421, 1.092), (0.7083, 0.2934, 1.092), (0.7666, -3.09e-08, 1.092), (0.7083, -0.2934, 1.092), (0.5421, -0.5421, 1.092), (0.2934, -0.7083, 1.092), (1.244e-07, -0.7666, 1.092), (-0.2934, -0.7083, 1.092), (-0.5421, -0.5421, 1.092), (-0.7083, -0.2934, 1.092), (-0.7666, 1.175e-08, 1.092), (-0.7083, 0.2934, 1.092), (-0.5421, 0.5421, 1.092), (-0.2934, 0.7083, 1.092), (8.694e-09, 0.7666, 1.092), (0.2934, 0.7083, 1.092), (0.5421, 0.5421, 1.092), (0.7083, 0.2934, 1.092), (0.7666, -3.09e-08, 1.092), (0.7083, -0.2934, 1.092), (0.5421, -0.5421, 1.092), (0.2934, -0.7083, 1.092), (1.244e-07, -0.7666, 1.092), (-0.2934, -0.7083, 1.092), (-0.5421, -0.5421, 1.092), (-0.7083, -0.2934, 1.092), (-0.7666, 1.175e-08, 1.092), (-0.7083, 0.2934, 1.092), (-0.5421, 0.5421, 1.092), (-0.2934, 0.7083, 1.092), (8.694e-09, 0.7666, 1.092), (0.2934, 0.7083, 1.092), (0.5421, 0.5421, 1.092), (0.7083, 0.2934, 1.092), (0.7666, -3.09e-08, 1.092), (0.7083, -0.2934, 1.092), (0.5421, -0.5421, 1.092), (0.2934, -0.7083, 1.092), (1.244e-07, -0.7666, 1.092), (-0.2934, -0.7083, 1.092), (-0.5421, -0.5421, 1.092), (-0.7083, -0.2934, 1.092), (-0.7666, 1.175e-08, 1.092), (-0.7083, 0.2934, 1.092), (-0.5421, 0.5421, 1.092), (-0.2934, 0.7083, 1.092), (8.694e-09, 0.7666, 1.275), (0.2934, 0.7083, 1.275), (0.5421, 0.5421, 1.275), (0.7083, 0.2934, 1.275), (0.7666, -3.09e-08, 1.275), (0.7083, -0.2934, 1.275), (0.5421, -0.5421, 1.275), (0.2934, -0.7083, 1.275), (1.244e-07, -0.7666, 1.275), (-0.2934, -0.7083, 1.275), (-0.5421, -0.5421, 1.275), (-0.7083, -0.2934, 1.275), (-0.7666, 1.175e-08, 1.275), (-0.7083, 0.2934, 1.275), (-0.5421, 0.5421, 1.275), (-0.2934, 0.7083, 1.275), (2.344e-08, 0.6198, 1.275), (0.2372, 0.5726, 1.275), (0.4383, 0.4383, 1.275), (0.5726, 0.2372, 1.275), (0.6198, -2.371e-08, 1.275), (0.5726, -0.2372, 1.275), (0.4383, -0.4383, 1.275), (0.2372, -0.5726, 1.275), (1.17e-07, -0.6198, 1.275), (-0.2372, -0.5726, 1.275), (-0.4383, -0.4383, 1.275), (-0.5726, -0.2372, 1.275), (-0.6198, 1.077e-08, 1.275), (-0.5726, 0.2372, 1.275), (-0.4383, 0.4383, 1.275), (-0.2372, 0.5726, 1.275)], [], [(32, 1, 3, 33), (33, 3, 5, 34), (34, 5, 7, 35), (35, 7, 9, 36), (36, 9, 11, 37), (37, 11, 13, 38), (38, 13, 15, 39), (39, 15, 17, 40), (40, 17, 19, 41), (41, 19, 21, 42), (42, 21, 23, 43), (43, 23, 25, 44), (44, 25, 27, 45), (45, 27, 29, 46), (47, 31, 1, 32), (46, 29, 31, 47), (0, 2, 4, 6, 8, 10, 12, 14, 16, 18, 20, 22, 24, 26, 28, 30), (28, 46, 47, 30), (30, 47, 32, 0), (26, 45, 46, 28), (24, 44, 45, 26), (22, 43, 44, 24), (20, 42, 43, 22), (18, 41, 42, 20), (16, 40, 41, 18), (14, 39, 40, 16), (12, 38, 39, 14), (10, 37, 38, 12), (8, 36, 37, 10), (6, 35, 36, 8), (4, 34, 35, 6), (2, 33, 34, 4), (0, 32, 33, 2), (25, 23, 59, 60), (9, 7, 51, 52), (31, 29, 62, 63), (15, 13, 54, 55), (21, 19, 57, 58), (5, 3, 49, 50), (27, 25, 60, 61), (11, 9, 52, 53), (1, 31, 63, 48), (3, 1, 48, 49), (17, 15, 55, 56), (23, 21, 58, 59), (7, 5, 50, 51), (29, 27, 61, 62), (13, 11, 53, 54), (19, 17, 56, 57), (59, 58, 74, 75), (57, 56, 72, 73), (55, 54, 70, 71), (53, 52, 68, 69), (48, 63, 79, 64), (51, 50, 66, 67), (62, 61, 77, 78), (49, 48, 64, 65), (60, 59, 75, 76), (58, 57, 73, 74), (56, 55, 71, 72), (54, 53, 69, 70), (52, 51, 67, 68), (63, 62, 78, 79), (50, 49, 65, 66), (61, 60, 76, 77), (65, 64, 80, 81), (76, 75, 91, 92), (74, 73, 89, 90), (72, 71, 87, 88), (70, 69, 85, 86), (68, 67, 83, 84), (79, 78, 94, 95), (66, 65, 81, 82), (77, 76, 92, 93), (75, 74, 90, 91), (73, 72, 88, 89), (71, 70, 86, 87), (69, 68, 84, 85), (64, 79, 95, 80), (67, 66, 82, 83), (78, 77, 93, 94), (82, 81, 97, 98), (93, 92, 108, 109), (91, 90, 106, 107), (89, 88, 104, 105), (87, 86, 102, 103), (85, 84, 100, 101), (80, 95, 111, 96), (83, 82, 98, 99), (94, 93, 109, 110), (81, 80, 96, 97), (92, 91, 107, 108), (90, 89, 105, 106), (88, 87, 103, 104), (86, 85, 101, 102), (84, 83, 99, 100), (95, 94, 110, 111), (99, 98, 114, 115), (110, 109, 125, 126), (97, 96, 112, 113), (108, 107, 123, 124), (106, 105, 121, 122), (104, 103, 119, 120), (102, 101, 117, 118), (100, 99, 115, 116), (111, 110, 126, 127), (98, 97, 113, 114), (109, 108, 124, 125), (107, 106, 122, 123), (105, 104, 120, 121), (103, 102, 118, 119), (101, 100, 116, 117), (96, 111, 127, 112), (116, 115, 131, 132), (127, 126, 142, 143), (114, 113, 129, 130), (125, 124, 140, 141), (123, 122, 138, 139), (121, 120, 136, 137), (119, 118, 134, 135), (117, 116, 132, 133), (112, 127, 143, 128), (115, 114, 130, 131), (126, 125, 141, 142), (113, 112, 128, 129), (124, 123, 139, 140), (122, 121, 137, 138), (120, 119, 135, 136), (118, 117, 133, 134), (133, 132, 148, 149), (128, 143, 159, 144), (131, 130, 146, 147), (142, 141, 157, 158), (129, 128, 144, 145), (140, 139, 155, 156), (138, 137, 153, 154), (136, 135, 151, 152), (134, 133, 149, 150), (132, 131, 147, 148), (143, 142, 158, 159), (130, 129, 145, 146), (141, 140, 156, 157), (139, 138, 154, 155), (137, 136, 152, 153), (135, 134, 150, 151), (150, 149, 165, 166), (148, 147, 163, 164), (159, 158, 174, 175), (146, 145, 161, 162), (157, 156, 172, 173), (155, 154, 170, 171), (153, 152, 168, 169), (151, 150, 166, 167), (149, 148, 164, 165), (144, 159, 175, 160), (147, 146, 162, 163), (158, 157, 173, 174), (145, 144, 160, 161), (156, 155, 171, 172), (154, 153, 169, 170), (152, 151, 167, 168)])
me_cylinder_001.polygons.foreach_set('use_smooth', [True] * 161)
me_cylinder_001.materials.append(mat_material_002)
me_cylinder_001.use_remesh_preserve_volume = False
me_cylinder_001.use_remesh_preserve_attributes = False
me_cylinder_001.use_mirror_vertex_groups = False
me_cylinder_001.update()

# ---- objects
ob_cover = bpy.data.objects.new('cover', me_circle_002)
ob_oil = bpy.data.objects.new('oil', me_cylinder_007)
ob_bottle = bpy.data.objects.new('bottle', me_cylinder_006)
ob_top = bpy.data.objects.new('top', me_circle_001)
ob_oil2 = bpy.data.objects.new('oil2', me_cylinder_003)
ob_can = bpy.data.objects.new('can', me_cylinder_001)

# ---- transforms, parenting, visibility, modifiers, constraints
ob_cover.location = (-2.715, -2.766, 0.2797)
ob_cover.scale = (0.4425, 0.4425, 0.4425)
ob_cover.lineart.crease_threshold = 0.0
_m = ob_cover.modifiers.new('Solidify', 'SOLIDIFY')
_m.nonmanifold_thickness_mode = 'FIXED'
_m.nonmanifold_merge_threshold = 0.0003
_m = ob_cover.modifiers.new('EdgeSplit', 'EDGE_SPLIT')
_m = ob_cover.modifiers.new('Subsurf', 'SUBSURF')
_m.uv_smooth = 'PRESERVE_CORNERS'
_m.quality = 2
_m.levels = 2
ob_oil.location = (-2.767, -2.765, -1.582)
ob_oil.scale = (0.7616, 0.75, 0.75)
ob_oil.lineart.crease_threshold = 0.0
_m = ob_oil.modifiers.new('Subsurf', 'SUBSURF')
_m.uv_smooth = 'PRESERVE_CORNERS'
_m.quality = 2
_m.levels = 2
ob_bottle.location = (-2.238, -1.478, -2.019)
ob_bottle.scale = (1.032, 1.032, 0.8932)
ob_bottle.lineart.crease_threshold = 0.0
_m = ob_bottle.modifiers.new('Solidify', 'SOLIDIFY')
_m.thickness = 0.158
_m.nonmanifold_thickness_mode = 'FIXED'
_m.nonmanifold_merge_threshold = 0.0003
_m = ob_bottle.modifiers.new('Subsurf', 'SUBSURF')
_m.uv_smooth = 'PRESERVE_CORNERS'
_m.quality = 2
_m.levels = 2
ob_top.location = (-1.911, 0.1142, 1.233)
ob_top.lineart.crease_threshold = 0.0
_m = ob_top.modifiers.new('Solidify', 'SOLIDIFY')
_m.nonmanifold_thickness_mode = 'FIXED'
_m.nonmanifold_merge_threshold = 0.0003
_m = ob_top.modifiers.new('EdgeSplit', 'EDGE_SPLIT')
ob_oil2.location = (-1.901, 0.02191, -0.117)
ob_oil2.scale = (0.3, 0.3, 0.9)
ob_oil2.lineart.crease_threshold = 0.0
_m = ob_oil2.modifiers.new('Subsurf', 'SUBSURF')
_m.uv_smooth = 'PRESERVE_CORNERS'
_m.quality = 2
_m.subdivision_type = 'SIMPLE'
_m.levels = 2
ob_can.location = (-1.905, 0.02229, 0.0)
ob_can.scale = (0.3086, 0.3086, 1.029)
ob_can.lineart.crease_threshold = 0.0
_m = ob_can.modifiers.new('Solidify', 'SOLIDIFY')
_m.use_rim_only = True
_m.nonmanifold_thickness_mode = 'FIXED'
_m.nonmanifold_merge_threshold = 0.0003

# ---- collection membership
col_collection_1.objects.link(ob_cover)
col_collection_1.objects.link(ob_oil)
col_collection_1.objects.link(ob_bottle)
col_collection_1.objects.link(ob_top)
col_collection_1.objects.link(ob_oil2)
col_collection_1.objects.link(ob_can)

# ---- scene / render settings (as saved in the file)
scene.frame_start = 1; scene.frame_end = 250; scene.frame_set(1)
scene.render.engine = 'BLENDER_EEVEE_NEXT'
scene.render.resolution_percentage = 50
scene.render.dither_intensity = 0.0
scene.cycles.use_denoising = False
scene.cycles.samples = 10
scene.cycles.sampling_pattern = 'TABULATED_SOBOL'
scene.cycles.light_sampling_threshold = 0.0
scene.cycles.use_adaptive_sampling = False
scene.cycles.use_light_tree = False
scene.cycles.blur_glossy = 0.0
scene.cycles.pixel_filter_type = 'GAUSSIAN'
scene.cycles.sample_clamp_indirect = 0.0
scene.view_settings.view_transform = 'Standard'
bpy.context.view_layer.update()

# ---- added for rendering (the .blend has no active camera and no usable light): camera, sun
cam_auto = bpy.data.cameras.new('AutoCamera')
cam_auto.lens = 50.0
cam_auto.sensor_width = 36.0
cam_auto.clip_end = 1000.0
ob_auto_camera = bpy.data.objects.new('AutoCamera', cam_auto)
scene.collection.objects.link(ob_auto_camera)
ob_auto_camera.location = (3.02478, -8.56868, 3.90537)
ob_auto_camera.rotation_euler = (1.09748, -7.21219e-08, 0.694738)
scene.camera = ob_auto_camera
light_auto_sun = bpy.data.lights.new('AutoSun', 'SUN')
light_auto_sun.energy = 3.0
light_auto_sun.angle = 0.0523599
ob_auto_sun = bpy.data.objects.new('AutoSun', light_auto_sun)
scene.collection.objects.link(ob_auto_sun)
ob_auto_sun.rotation_euler = (0.872665, 0.174533, 0.523599)
bpy.context.view_layer.update()
